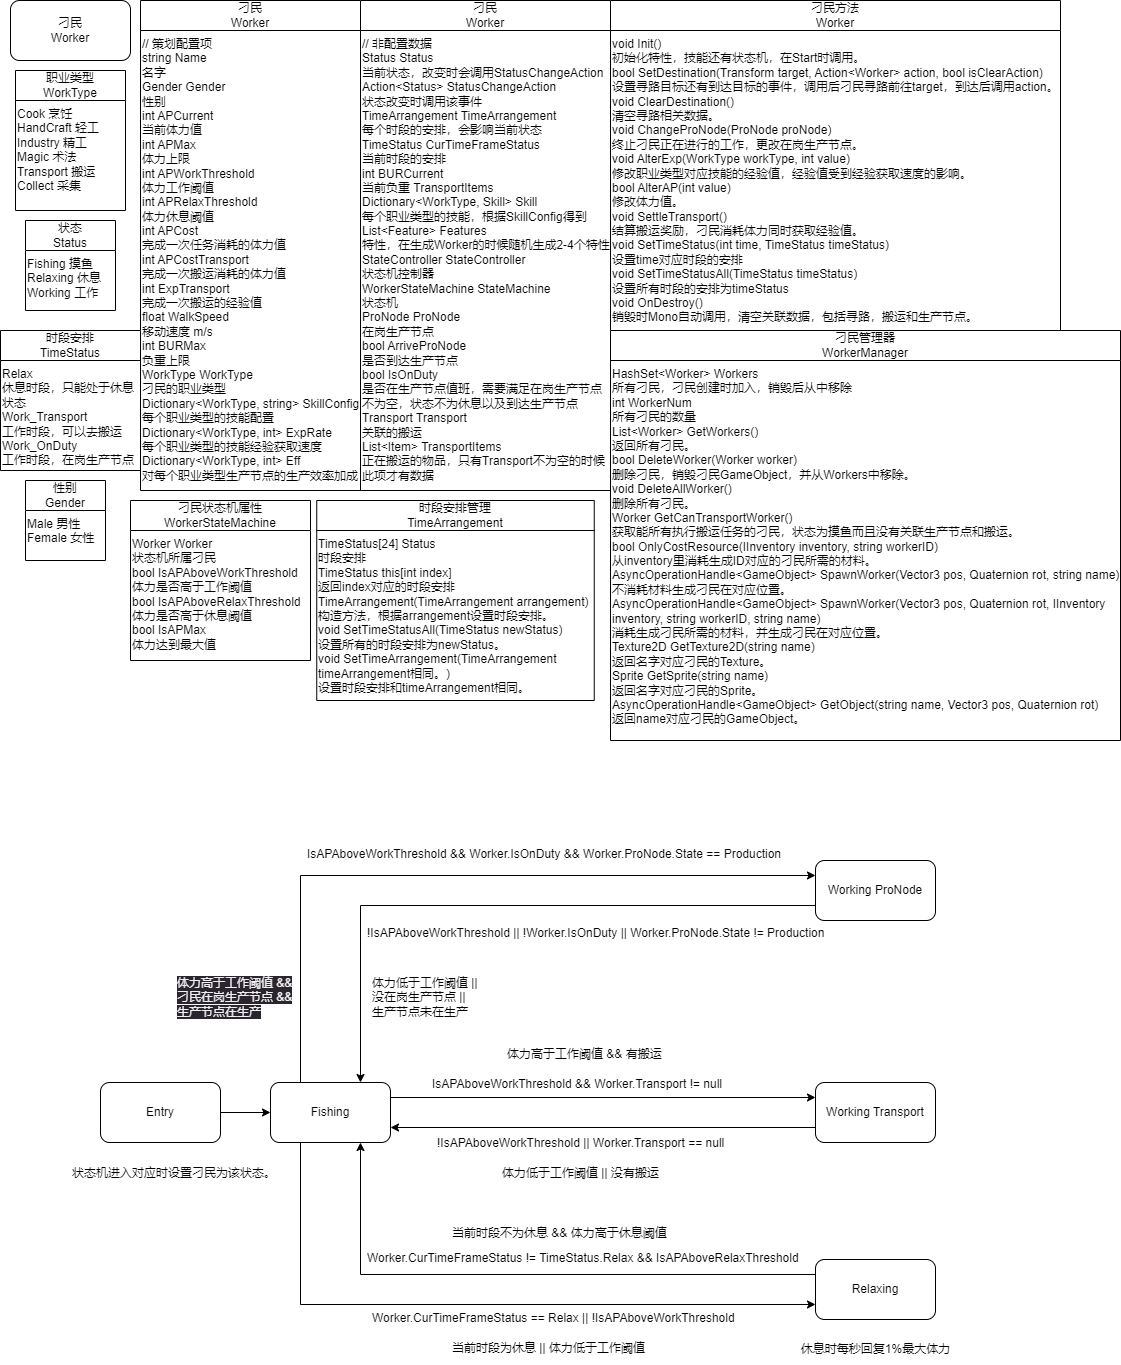

The diagram above was exported from draw.io. Its source (the exported page's mxGraphModel, read from the mxfile embedded in the PNG):
<mxGraphModel dx="2182" dy="948" grid="1" gridSize="10" guides="1" tooltips="1" connect="1" arrows="0" fold="1" page="1" pageScale="1" pageWidth="1169" pageHeight="827" math="0" shadow="0">
  <root>
    <mxCell id="0" />
    <mxCell id="1" parent="0" />
    <mxCell id="7" style="edgeStyle=orthogonalEdgeStyle;rounded=0;html=1;exitX=1;exitY=0.5;exitDx=0;exitDy=0;entryX=0;entryY=0.5;entryDx=0;entryDy=0;" parent="1" source="8" target="12" edge="1">
      <mxGeometry relative="1" as="geometry" />
    </mxCell>
    <mxCell id="8" value="Entry" style="rounded=1;whiteSpace=wrap;html=1;" parent="1" vertex="1">
      <mxGeometry x="-1060" y="1092" width="120" height="60" as="geometry" />
    </mxCell>
    <mxCell id="9" style="edgeStyle=orthogonalEdgeStyle;rounded=0;html=1;exitX=0.25;exitY=0;exitDx=0;exitDy=0;entryX=0;entryY=0.25;entryDx=0;entryDy=0;" parent="1" source="12" target="15" edge="1">
      <mxGeometry relative="1" as="geometry" />
    </mxCell>
    <mxCell id="10" style="edgeStyle=orthogonalEdgeStyle;rounded=0;html=1;exitX=0.25;exitY=1;exitDx=0;exitDy=0;entryX=0;entryY=0.75;entryDx=0;entryDy=0;" parent="1" source="12" target="22" edge="1">
      <mxGeometry relative="1" as="geometry" />
    </mxCell>
    <mxCell id="11" style="edgeStyle=orthogonalEdgeStyle;rounded=0;html=1;exitX=1;exitY=0.25;exitDx=0;exitDy=0;entryX=0;entryY=0.25;entryDx=0;entryDy=0;" parent="1" source="12" target="18" edge="1">
      <mxGeometry relative="1" as="geometry" />
    </mxCell>
    <mxCell id="12" value="Fishing" style="rounded=1;whiteSpace=wrap;html=1;" parent="1" vertex="1">
      <mxGeometry x="-890" y="1092" width="120" height="60" as="geometry" />
    </mxCell>
    <mxCell id="13" style="edgeStyle=orthogonalEdgeStyle;rounded=0;html=1;exitX=0;exitY=0.75;exitDx=0;exitDy=0;entryX=0.75;entryY=0;entryDx=0;entryDy=0;" parent="1" source="15" target="12" edge="1">
      <mxGeometry relative="1" as="geometry" />
    </mxCell>
    <mxCell id="15" value="Working ProNode" style="rounded=1;whiteSpace=wrap;html=1;" parent="1" vertex="1">
      <mxGeometry x="-345" y="870" width="120" height="60" as="geometry" />
    </mxCell>
    <mxCell id="16" style="edgeStyle=orthogonalEdgeStyle;rounded=0;html=1;exitX=0;exitY=0.75;exitDx=0;exitDy=0;entryX=1;entryY=0.75;entryDx=0;entryDy=0;" parent="1" source="18" target="12" edge="1">
      <mxGeometry relative="1" as="geometry" />
    </mxCell>
    <mxCell id="18" value="Working Transport" style="rounded=1;whiteSpace=wrap;html=1;" parent="1" vertex="1">
      <mxGeometry x="-345" y="1092" width="120" height="60" as="geometry" />
    </mxCell>
    <mxCell id="19" style="edgeStyle=orthogonalEdgeStyle;rounded=0;html=1;exitX=0;exitY=0.25;exitDx=0;exitDy=0;entryX=0.75;entryY=1;entryDx=0;entryDy=0;" parent="1" source="22" target="12" edge="1">
      <mxGeometry relative="1" as="geometry" />
    </mxCell>
    <mxCell id="22" value="Relaxing" style="rounded=1;whiteSpace=wrap;html=1;" parent="1" vertex="1">
      <mxGeometry x="-345" y="1269" width="120" height="60" as="geometry" />
    </mxCell>
    <mxCell id="23" value="&lt;div&gt;刁民状态机属性&lt;/div&gt;&lt;div&gt;WorkerStateMachine&lt;/div&gt;" style="swimlane;fontStyle=0;childLayout=stackLayout;horizontal=1;startSize=30;horizontalStack=0;resizeParent=1;resizeParentMax=0;resizeLast=0;collapsible=1;marginBottom=0;whiteSpace=wrap;html=1;" parent="1" vertex="1">
      <mxGeometry x="-1030" y="510" width="180" height="160" as="geometry" />
    </mxCell>
    <mxCell id="255" value="Worker Worker&#10;状态机所属刁民&#10;bool IsAPAboveWorkThreshold&#10;体力是否高于工作阈值&#10;bool IsAPAboveRelaxThreshold&#10;体力是否高于休息阈值&#10;bool IsAPMax&#10;体力达到最大值" style="text;whiteSpace=wrap;html=1;" parent="23" vertex="1">
      <mxGeometry y="30" width="180" height="130" as="geometry" />
    </mxCell>
    <mxCell id="60" value="时段安排管理&lt;br&gt;TimeArrangement" style="swimlane;fontStyle=0;childLayout=stackLayout;horizontal=1;startSize=30;horizontalStack=0;resizeParent=1;resizeParentMax=0;resizeLast=0;collapsible=1;marginBottom=0;whiteSpace=wrap;html=1;" parent="1" vertex="1">
      <mxGeometry x="-843.75" y="510" width="277.5" height="200" as="geometry" />
    </mxCell>
    <mxCell id="268" value="TimeStatus[24] Status&#10;时段安排&#10;TimeStatus this[int index]&#10;返回index对应的时段安排&#10;TimeArrangement(TimeArrangement arrangement)&#10;构造方法，根据arrangement设置时段安排。&#10;void SetTimeStatusAll(TimeStatus newStatus)&#10;设置所有的时段安排为newStatus。&#10;void SetTimeArrangement(TimeArrangement timeArrangement相同。)&#10;设置时段安排和timeArrangement相同。" style="text;whiteSpace=wrap;html=1;" parent="60" vertex="1">
      <mxGeometry y="30" width="277.5" height="170" as="geometry" />
    </mxCell>
    <mxCell id="64" value="&lt;div&gt;刁民&lt;/div&gt;&lt;div&gt;Worker&lt;/div&gt;&lt;div&gt;&lt;/div&gt;" style="swimlane;fontStyle=0;childLayout=stackLayout;horizontal=1;startSize=30;horizontalStack=0;resizeParent=1;resizeParentMax=0;resizeLast=0;collapsible=1;marginBottom=0;whiteSpace=wrap;html=1;" parent="1" vertex="1">
      <mxGeometry x="-1020" y="10" width="220" height="490" as="geometry" />
    </mxCell>
    <mxCell id="233" value="// 策划配置项&lt;br&gt;string Name&lt;br&gt;名字&lt;br&gt;Gender Gender&lt;br&gt;性别&lt;br&gt;int APCurrent&lt;br&gt;当前体力值&lt;br&gt;int APMax&lt;br&gt;体力上限&lt;br&gt;int APWorkThreshold&lt;br&gt;体力工作阈值&lt;br&gt;int APRelaxThreshold&lt;br&gt;体力休息阈值&lt;br&gt;int APCost&lt;br&gt;完成一次任务消耗的体力值&lt;br&gt;int APCostTransport&lt;br&gt;完成一次搬运消耗的体力值&lt;br&gt;int ExpTransport&lt;br&gt;完成一次搬运的经验值&lt;br&gt;float WalkSpeed&lt;br&gt;移动速度 m/s&lt;br&gt;int BURMax&lt;br&gt;负重上限&lt;br&gt;WorkType WorkType&lt;br&gt;刁民的职业类型&lt;br&gt;Dictionary&amp;lt;WorkType, string&amp;gt; SkillConfig&lt;br&gt;每个职业类型的技能配置&lt;br&gt;Dictionary&amp;lt;WorkType, int&amp;gt; ExpRate&lt;br&gt;每个职业类型的技能经验获取速度&lt;br&gt;Dictionary&amp;lt;WorkType, int&amp;gt; Eff&lt;br&gt;对每个职业类型生产节点的生产效率加成" style="text;whiteSpace=wrap;html=1;" parent="64" vertex="1">
      <mxGeometry y="30" width="220" height="460" as="geometry" />
    </mxCell>
    <mxCell id="113" value="刁民&lt;br&gt;Worker" style="rounded=1;whiteSpace=wrap;html=1;" parent="1" vertex="1">
      <mxGeometry x="-1150" y="10" width="120" height="60" as="geometry" />
    </mxCell>
    <mxCell id="126" value="休息时每秒回复1%最大体力" style="text;html=1;align=center;verticalAlign=middle;resizable=0;points=[];autosize=1;strokeColor=none;fillColor=none;" parent="1" vertex="1">
      <mxGeometry x="-370" y="1344" width="170" height="30" as="geometry" />
    </mxCell>
    <mxCell id="234" value="&lt;div&gt;刁民&lt;/div&gt;&lt;div&gt;Worker&lt;/div&gt;&lt;div&gt;&lt;/div&gt;" style="swimlane;fontStyle=0;childLayout=stackLayout;horizontal=1;startSize=30;horizontalStack=0;resizeParent=1;resizeParentMax=0;resizeLast=0;collapsible=1;marginBottom=0;whiteSpace=wrap;html=1;" parent="1" vertex="1">
      <mxGeometry x="-800" y="10" width="250" height="490" as="geometry" />
    </mxCell>
    <mxCell id="235" value="// 非配置数据&lt;br&gt;Status Status&lt;br&gt;当前状态，改变时会调用StatusChangeAction&lt;br&gt;Action&amp;lt;Status&amp;gt; StatusChangeAction&lt;br&gt;状态改变时调用该事件&lt;br&gt;TimeArrangement TimeArrangement&lt;br&gt;每个时段的安排，会影响当前状态&lt;br&gt;TimeStatus CurTimeFrameStatus&amp;nbsp;&lt;br&gt;当前时段的安排&lt;br&gt;int BURCurrent&lt;br&gt;当前负重 TransportItems&lt;br&gt;Dictionary&amp;lt;WorkType, Skill&amp;gt; Skill&lt;br&gt;每个职业类型的技能，根据SkillConfig得到&lt;br&gt;List&amp;lt;Feature&amp;gt; Features&lt;br&gt;特性，在生成Worker的时候随机生成2-4个特性&lt;br&gt;StateController StateController&lt;br&gt;状态机控制器&lt;br&gt;WorkerStateMachine StateMachine&lt;br&gt;状态机&lt;br&gt;ProNode ProNode&lt;br&gt;在岗生产节点&lt;br&gt;bool ArriveProNode&lt;br&gt;是否到达生产节点&lt;br&gt;bool IsOnDuty&lt;br&gt;是否在生产节点值班，需要满足在岗生产节点不为空，状态不为休息以及到达生产节点&lt;br&gt;Transport Transport&lt;br&gt;关联的搬运&lt;br&gt;List&amp;lt;Item&amp;gt; TransportItems&lt;br&gt;正在搬运的物品，只有Transport不为空的时候此项才有数据" style="text;whiteSpace=wrap;html=1;" parent="234" vertex="1">
      <mxGeometry y="30" width="250" height="460" as="geometry" />
    </mxCell>
    <mxCell id="236" value="&lt;div&gt;职业类型&lt;/div&gt;&lt;div&gt;WorkType&lt;/div&gt;&lt;div&gt;&lt;/div&gt;" style="swimlane;fontStyle=0;childLayout=stackLayout;horizontal=1;startSize=30;horizontalStack=0;resizeParent=1;resizeParentMax=0;resizeLast=0;collapsible=1;marginBottom=0;whiteSpace=wrap;html=1;" parent="1" vertex="1">
      <mxGeometry x="-1145" y="80" width="110" height="140" as="geometry" />
    </mxCell>
    <mxCell id="238" value="Cook 烹饪&#10;HandCraft 轻工&#10;Industry 精工&#10;Magic 术法&#10;Transport 搬运&#10;Collect 采集" style="text;whiteSpace=wrap;html=1;" parent="236" vertex="1">
      <mxGeometry y="30" width="110" height="110" as="geometry" />
    </mxCell>
    <mxCell id="239" value="&lt;div&gt;时段安排&lt;/div&gt;&lt;div&gt;TimeStatus&lt;/div&gt;&lt;div&gt;&lt;/div&gt;" style="swimlane;fontStyle=0;childLayout=stackLayout;horizontal=1;startSize=30;horizontalStack=0;resizeParent=1;resizeParentMax=0;resizeLast=0;collapsible=1;marginBottom=0;whiteSpace=wrap;html=1;" parent="1" vertex="1">
      <mxGeometry x="-1160" y="340" width="140" height="140" as="geometry" />
    </mxCell>
    <mxCell id="241" value="Relax&lt;br&gt;休息时段，只能处于休息状态&lt;br&gt;Work_Transport&lt;br&gt;工作时段，可以去搬运&lt;br&gt;Work_OnDuty&lt;br&gt;工作时段，在岗生产节点" style="text;whiteSpace=wrap;html=1;" parent="239" vertex="1">
      <mxGeometry y="30" width="140" height="110" as="geometry" />
    </mxCell>
    <mxCell id="242" value="&lt;div&gt;状态&lt;/div&gt;&lt;div&gt;Status&lt;/div&gt;&lt;div&gt;&lt;/div&gt;" style="swimlane;fontStyle=0;childLayout=stackLayout;horizontal=1;startSize=30;horizontalStack=0;resizeParent=1;resizeParentMax=0;resizeLast=0;collapsible=1;marginBottom=0;whiteSpace=wrap;html=1;" parent="1" vertex="1">
      <mxGeometry x="-1135" y="230" width="90" height="90" as="geometry" />
    </mxCell>
    <mxCell id="244" value="Fishing 摸鱼&#10;Relaxing 休息&#10;Working 工作" style="text;whiteSpace=wrap;html=1;" parent="242" vertex="1">
      <mxGeometry y="30" width="90" height="60" as="geometry" />
    </mxCell>
    <mxCell id="245" value="&lt;div&gt;性别&lt;br&gt;Gender&lt;/div&gt;&lt;div&gt;&lt;/div&gt;" style="swimlane;fontStyle=0;childLayout=stackLayout;horizontal=1;startSize=30;horizontalStack=0;resizeParent=1;resizeParentMax=0;resizeLast=0;collapsible=1;marginBottom=0;whiteSpace=wrap;html=1;" parent="1" vertex="1">
      <mxGeometry x="-1135" y="490" width="80" height="80" as="geometry" />
    </mxCell>
    <mxCell id="247" value="Male 男性&#10;Female 女性" style="text;whiteSpace=wrap;html=1;" parent="245" vertex="1">
      <mxGeometry y="30" width="80" height="50" as="geometry" />
    </mxCell>
    <mxCell id="253" value="&lt;div&gt;刁民方法&lt;/div&gt;&lt;div&gt;Worker&lt;/div&gt;&lt;div&gt;&lt;/div&gt;" style="swimlane;fontStyle=0;childLayout=stackLayout;horizontal=1;startSize=30;horizontalStack=0;resizeParent=1;resizeParentMax=0;resizeLast=0;collapsible=1;marginBottom=0;whiteSpace=wrap;html=1;" parent="1" vertex="1">
      <mxGeometry x="-550" y="10" width="450" height="330" as="geometry" />
    </mxCell>
    <mxCell id="252" value="&lt;div&gt;void Init()&lt;/div&gt;&lt;div&gt;初始化特性，技能还有状态机，在Start时调用。&lt;/div&gt;&lt;div&gt;bool SetDestination(Transform target, Action&amp;lt;Worker&amp;gt; action, bool isClearAction)&lt;/div&gt;&lt;div&gt;设置寻路目标还有到达目标的事件，调用后刁民寻路前往target，到达后调用action。&lt;/div&gt;&lt;div&gt;void ClearDestination()&lt;/div&gt;&lt;div&gt;清空寻路相关数据。&lt;/div&gt;&lt;div&gt;void ChangeProNode(ProNode proNode)&lt;/div&gt;&lt;div&gt;终止刁民正在进行的工作，更改在岗生产节点。&lt;/div&gt;&lt;div&gt;void AlterExp(WorkType workType, int value)&lt;/div&gt;&lt;div&gt;修改职业类型对应技能的经验值，经验值受到经验获取速度的影响。&lt;/div&gt;&lt;div&gt;bool AlterAP(int value)&lt;/div&gt;&lt;div&gt;修改体力值。&lt;/div&gt;&lt;div&gt;void SettleTransport()&lt;/div&gt;&lt;div&gt;结算搬运奖励，刁民消耗体力同时获取经验值。&lt;/div&gt;&lt;div&gt;void SetTimeStatus(int time, TimeStatus timeStatus)&lt;/div&gt;&lt;div&gt;设置time对应时段的安排&lt;/div&gt;&lt;div&gt;void SetTimeStatusAll(TimeStatus timeStatus)&lt;/div&gt;&lt;div&gt;设置所有时段的安排为timeStatus&lt;/div&gt;&lt;div&gt;void OnDestroy()&lt;/div&gt;&lt;div&gt;销毁时Mono自动调用，清空关联数据，包括寻路，搬运和生产节点。&lt;/div&gt;" style="text;whiteSpace=wrap;html=1;" parent="253" vertex="1">
      <mxGeometry y="30" width="450" height="300" as="geometry" />
    </mxCell>
    <mxCell id="256" value="IsAPAboveWorkThreshold &amp;amp;&amp;amp; Worker.IsOnDuty &amp;amp;&amp;amp; Worker.ProNode.State == Production&lt;br&gt;" style="text;whiteSpace=wrap;html=1;" parent="1" vertex="1">
      <mxGeometry x="-855" y="850" width="510" height="30" as="geometry" />
    </mxCell>
    <mxCell id="257" value="&lt;span style=&quot;color: rgb(240, 240, 240); font-family: Helvetica; font-size: 12px; font-style: normal; font-variant-ligatures: normal; font-variant-caps: normal; font-weight: 400; letter-spacing: normal; orphans: 2; text-align: left; text-indent: 0px; text-transform: none; widows: 2; word-spacing: 0px; -webkit-text-stroke-width: 0px; background-color: rgb(42, 37, 47); text-decoration-thickness: initial; text-decoration-style: initial; text-decoration-color: initial; float: none; display: inline !important;&quot;&gt;体力高于工作阈值 &amp;amp;&amp;amp; &lt;br&gt;刁民在岗生产节点 &amp;amp;&amp;amp; &lt;br&gt;生产节点在生产&lt;/span&gt;" style="text;whiteSpace=wrap;html=1;" parent="1" vertex="1">
      <mxGeometry x="-985" y="979" width="120" height="60" as="geometry" />
    </mxCell>
    <mxCell id="258" value="体力低于工作阈值 || &lt;br&gt;没在岗生产节点 || &lt;br&gt;生产节点未在生产" style="text;whiteSpace=wrap;html=1;" parent="1" vertex="1">
      <mxGeometry x="-790" y="979" width="115" height="60" as="geometry" />
    </mxCell>
    <mxCell id="259" value="!IsAPAboveWorkThreshold || !Worker.IsOnDuty || Worker.ProNode.State != Production" style="text;whiteSpace=wrap;html=1;" parent="1" vertex="1">
      <mxGeometry x="-795" y="929" width="490" height="40" as="geometry" />
    </mxCell>
    <mxCell id="260" value="体力高于工作阈值 &amp;&amp; 有搬运" style="text;whiteSpace=wrap;html=1;" parent="1" vertex="1">
      <mxGeometry x="-655" y="1050" width="160" height="30" as="geometry" />
    </mxCell>
    <mxCell id="261" value="IsAPAboveWorkThreshold &amp;&amp; Worker.Transport != null" style="text;whiteSpace=wrap;html=1;" parent="1" vertex="1">
      <mxGeometry x="-730" y="1080" width="320" height="29" as="geometry" />
    </mxCell>
    <mxCell id="262" value="体力低于工作阈值 || 没有搬运" style="text;whiteSpace=wrap;html=1;" parent="1" vertex="1">
      <mxGeometry x="-660" y="1169" width="170" height="30" as="geometry" />
    </mxCell>
    <mxCell id="263" value="!IsAPAboveWorkThreshold || Worker.Transport == null" style="text;whiteSpace=wrap;html=1;" parent="1" vertex="1">
      <mxGeometry x="-725" y="1139" width="300" height="30" as="geometry" />
    </mxCell>
    <mxCell id="264" value="Worker.CurTimeFrameStatus == Relax || !IsAPAboveWorkThreshold" style="text;whiteSpace=wrap;html=1;" parent="1" vertex="1">
      <mxGeometry x="-790" y="1314" width="380" height="30" as="geometry" />
    </mxCell>
    <mxCell id="265" value="当前时段为休息 || 体力低于工作阈值" style="text;whiteSpace=wrap;html=1;" parent="1" vertex="1">
      <mxGeometry x="-710" y="1344" width="210" height="30" as="geometry" />
    </mxCell>
    <mxCell id="266" value="当前时段不为休息 &amp;&amp; 体力高于休息阈值" style="text;whiteSpace=wrap;html=1;" parent="1" vertex="1">
      <mxGeometry x="-710" y="1229" width="230" height="30" as="geometry" />
    </mxCell>
    <mxCell id="267" value="Worker.CurTimeFrameStatus != TimeStatus.Relax &amp;&amp; IsAPAboveRelaxThreshold" style="text;whiteSpace=wrap;html=1;" parent="1" vertex="1">
      <mxGeometry x="-795" y="1254" width="440" height="30" as="geometry" />
    </mxCell>
    <mxCell id="269" value="刁民管理器&lt;br&gt;WorkerManager" style="swimlane;fontStyle=0;childLayout=stackLayout;horizontal=1;startSize=30;horizontalStack=0;resizeParent=1;resizeParentMax=0;resizeLast=0;collapsible=1;marginBottom=0;whiteSpace=wrap;html=1;" parent="1" vertex="1">
      <mxGeometry x="-550" y="340" width="510" height="410" as="geometry" />
    </mxCell>
    <mxCell id="271" value="&lt;div&gt;HashSet&amp;lt;Worker&amp;gt; Workers&lt;/div&gt;&lt;div&gt;所有刁民，刁民创建时加入，销毁后从中移除&lt;/div&gt;&lt;div&gt;int WorkerNum&lt;/div&gt;&lt;div&gt;所有刁民的数量&lt;/div&gt;&lt;div&gt;List&amp;lt;Worker&amp;gt; GetWorkers()&lt;/div&gt;&lt;div&gt;返回所有刁民。&lt;/div&gt;&lt;div&gt;bool DeleteWorker(Worker worker)&lt;/div&gt;&lt;div&gt;删除刁民，销毁刁民GameObject，并从Workers中移除。&lt;/div&gt;&lt;div&gt;void DeleteAllWorker()&lt;/div&gt;&lt;div&gt;删除所有刁民。&lt;/div&gt;&lt;div&gt;Worker GetCanTransportWorker()&lt;/div&gt;&lt;div&gt;获取能所有执行搬运任务的刁民，状态为摸鱼而且没有关联生产节点和搬运。&lt;/div&gt;&lt;div&gt;bool OnlyCostResource(IInventory inventory, string workerID)&lt;/div&gt;&lt;div&gt;从inventory里消耗生成ID对应的刁民所需的材料。&lt;/div&gt;&lt;div&gt;AsyncOperationHandle&amp;lt;GameObject&amp;gt; SpawnWorker(Vector3 pos, Quaternion rot, string name)&lt;/div&gt;&lt;div&gt;不消耗材料生成刁民在对应位置。&lt;/div&gt;&lt;div&gt;AsyncOperationHandle&amp;lt;GameObject&amp;gt; SpawnWorker(Vector3 pos, Quaternion rot, IInventory inventory, string workerID, string name)&lt;/div&gt;&lt;div&gt;消耗生成刁民所需的材料，并生成刁民在对应位置。&lt;/div&gt;&lt;div&gt;Texture2D GetTexture2D(string name)&lt;/div&gt;&lt;div&gt;返回名字对应刁民的Texture。&lt;/div&gt;&lt;div&gt;Sprite GetSprite(string name)&lt;/div&gt;&lt;div&gt;返回名字对应刁民的Sprite。&lt;/div&gt;&lt;div&gt;AsyncOperationHandle&amp;lt;GameObject&amp;gt; GetObject(string name, Vector3 pos, Quaternion rot)&lt;/div&gt;&lt;div&gt;返回name对应刁民的GameObject。&lt;/div&gt;" style="text;whiteSpace=wrap;html=1;" parent="269" vertex="1">
      <mxGeometry y="30" width="510" height="380" as="geometry" />
    </mxCell>
    <mxCell id="272" value="状态机进入对应时设置刁民为该状态。" style="text;whiteSpace=wrap;html=1;" parent="1" vertex="1">
      <mxGeometry x="-1090" y="1169" width="210" height="30" as="geometry" />
    </mxCell>
  </root>
</mxGraphModel>